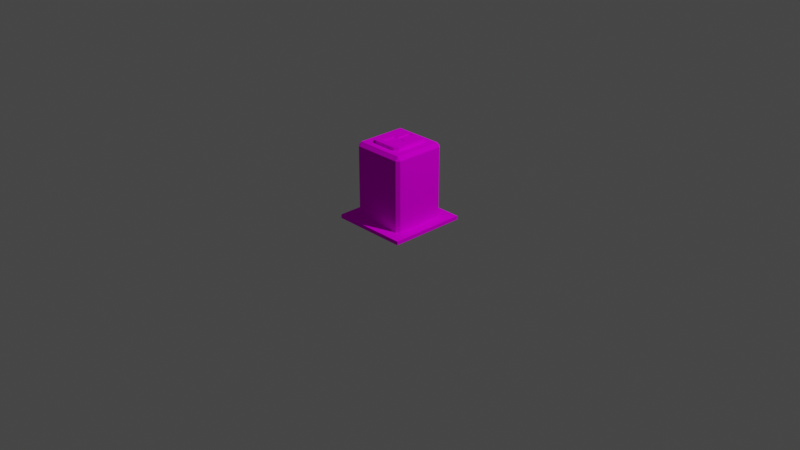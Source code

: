 # Source: Piston.blend  (saved by Blender 2.93.20; exported with 4.5.12 LTS)
import bpy
from mathutils import Matrix  # noqa: F401  (used for matrix-valued properties, if any)

bpy.ops.wm.read_factory_settings(use_empty=True)
scene = bpy.context.scene
scene.name = 'Scene'

# ---- collections
col_collection = bpy.data.collections.new('Collection'); scene.collection.children.link(col_collection)

# ---- images (referenced by path relative to the original .blend; pixels are not part of the script)
import os
ASSET_DIR = os.environ.get("B2B_ASSET_DIR", "")  # directory of the original .blend (textures are referenced by path, not embedded)
HERE = os.path.dirname(os.path.abspath(__file__))  # packed textures are extracted next to this script under _unpacked/

def load_image(name, relpath, width, height, colorspace="sRGB"):
    """Load a texture the original file referenced (path relative to the .blend, or extracted next to this script)."""
    p = next((c for c in (os.path.join(HERE, relpath), os.path.join(ASSET_DIR, relpath)) if relpath and os.path.exists(c)), "")
    if p:
        img = bpy.data.images.load(p, check_existing=True)
        img.name = name
    else:  # same state as the original file: an image datablock whose file is absent (Cycles renders it pink)
        img = bpy.data.images.new(name, width, height)
        img.source = "FILE"
        img.filepath = "//" + (relpath or name)
    img.colorspace_settings.name = colorspace
    return img
img_palette128_png = load_image('Palette128.png', 'Palette128.png', 1024, 1024, 'sRGB')
img_palettechestgold_png = load_image('PaletteChestGold.png', 'PaletteChestGold.png', 1024, 1024, 'sRGB')

# ---- materials (node trees are filled in below, after node groups)
mat_palette64 = bpy.data.materials.new('Palette64')
mat_palette64.use_transparent_shadow = False
mat_paletteshiney = bpy.data.materials.new('PaletteShiney')
mat_paletteshiney.use_transparent_shadow = False
mat_palettematte = bpy.data.materials.new('PaletteMatte')
mat_palettematte.use_transparent_shadow = False

# ---- material node trees
mat_palette64.use_nodes = True; mat_palette64.node_tree.nodes.clear()
_N = mat_palette64.node_tree.nodes; _L = mat_palette64.node_tree.links
n0 = _N.new('ShaderNodeOutputMaterial'); n0.name = 'Material Output'; n0.location = (300, 300)
n1 = _N.new('ShaderNodeTexImage'); n1.name = 'Image Texture'; n1.location = (-144, 723)
n1.image = img_palette128_png
n2 = _N.new('ShaderNodeBsdfDiffuse'); n2.name = 'Diffuse BSDF'; n2.location = (121, 408)
_L.new(n1.outputs[0], n2.inputs[0])
_L.new(n2.outputs[0], n0.inputs[0])
n0.is_active_output = True
mat_paletteshiney.use_nodes = True; mat_paletteshiney.node_tree.nodes.clear()
_N = mat_paletteshiney.node_tree.nodes; _L = mat_paletteshiney.node_tree.links
n0 = _N.new('ShaderNodeOutputMaterial'); n0.name = 'Material Output'; n0.location = (300, 300)
n1 = _N.new('ShaderNodeTexImage'); n1.name = 'Image Texture'; n1.location = (-165, 595)
n1.image = img_palettechestgold_png
n2 = _N.new('ShaderNodeBsdfDiffuse'); n2.name = 'Diffuse BSDF'; n2.location = (145, 476)
_L.new(n1.outputs[0], n2.inputs[0])
_L.new(n2.outputs[0], n0.inputs[0])
n0.is_active_output = True
mat_palettematte.use_nodes = True; mat_palettematte.node_tree.nodes.clear()
_N = mat_palettematte.node_tree.nodes; _L = mat_palettematte.node_tree.links
n0 = _N.new('ShaderNodeOutputMaterial'); n0.name = 'Material Output'; n0.location = (300, 300)
n1 = _N.new('ShaderNodeTexImage'); n1.name = 'Image Texture'; n1.location = (-165, 595)
n1.image = img_palettechestgold_png
n2 = _N.new('ShaderNodeBsdfDiffuse'); n2.name = 'Diffuse BSDF'; n2.location = (145, 476)
_L.new(n1.outputs[0], n2.inputs[0])
_L.new(n2.outputs[0], n0.inputs[0])
n0.is_active_output = True

# ---- world
world_world = bpy.data.worlds.new('World'); scene.world = world_world
world_world.use_nodes = True; world_world.node_tree.nodes.clear()
_N = world_world.node_tree.nodes; _L = world_world.node_tree.links
n0 = _N.new('ShaderNodeOutputWorld'); n0.name = 'World Output'; n0.location = (300, 300)
n1 = _N.new('ShaderNodeBackground'); n1.name = 'Background'; n1.location = (10, 300)
n1.inputs[0].default_value = (0.05088, 0.05088, 0.05088, 1.0)
_L.new(n1.outputs[0], n0.inputs[0])
n0.is_active_output = True
world_world.color = (0.05088, 0.05088, 0.05088)
world_world.use_sun_shadow = False
world_world.sun_shadow_jitter_overblur = 0.0

# ---- cameras
cam_camera = bpy.data.cameras.new('Camera')
cam_camera.clip_end = 100.0
cam_camera.ortho_scale = 7.314

# ---- lights
light_light = bpy.data.lights.new('Light', 'POINT')
light_light.transmission_factor = 0.0
light_light.energy = 1000.0
light_light.shadow_soft_size = 0.1
light_light.shadow_maximum_resolution = 0.006
light_light.use_absolute_resolution = True

# ---- meshes
me_cube_001 = bpy.data.meshes.new('Cube.001')
me_cube_001.from_pydata([(-0.5, -0.5, 0.0), (-0.3718, -0.3718, 0.04063), (-0.5, 0.5, 0.0), (-0.3718, 0.3718, 0.04063), (0.5, -0.5, 0.0), (0.3718, -0.3718, 0.04063), (0.5, 0.5, 0.0), (0.3718, 0.3718, 0.04063), (-0.5, -0.5, 0.04063), (-0.5, 0.5, 0.04063), (0.5, 0.5, 0.04063), (0.5, -0.5, 0.04063)], [], [(0, 8, 9, 2), (2, 9, 10, 6), (6, 10, 11, 4), (4, 11, 8, 0), (1, 3, 9, 8), (3, 7, 10, 9), (7, 5, 11, 10), (5, 1, 8, 11), (1, 5, 7, 3)])
_uv = me_cube_001.uv_layers.new(name='UVMap')
_uv.uv.foreach_set('vector', [0.9679, 0.5369, 0.9768, 0.5369, 0.9768, 0.5457, 0.9679, 0.5457, 0.9679, 0.5457, 0.9768, 0.5457, 0.9768, 0.5545, 0.9679, 0.5545, 0.9679, 0.5545, 0.9768, 0.5545, 0.9768, 0.5633, 0.9679, 0.5633, 0.9679, 0.5633, 0.9768, 0.5633, 0.9768, 0.5721, 0.9679, 0.5721, 0.9846, 0.5621, 0.9846, 0.5556, 0.9857, 0.5545, 0.9857, 0.5633, 0.9846, 0.5556, 0.9779, 0.5556, 0.9768, 0.5545, 0.9857, 0.5545, 0.9779, 0.5556, 0.9779, 0.5621, 0.9768, 0.5633, 0.9768, 0.5545, 0.9779, 0.5621, 0.9846, 0.5621, 0.9857, 0.5633, 0.9768, 0.5633, 0.9026, 0.3104, 0.8855, 0.3104, 0.8855, 0.3039, 0.9026, 0.3039])
me_cube_001.materials.append(mat_palette64)
me_cube_001.use_remesh_fix_poles = True
me_cube_001.use_remesh_preserve_attributes = False
me_cube_001.use_mirror_vertex_groups = False
me_cube_001.update()
me_cube_002 = bpy.data.meshes.new('Cube.002')
me_cube_002.from_pydata([(-0.3313, -0.3718, 5.96e-08), (-0.3718, -0.3313, 5.96e-08), (-0.3718, 0.3313, 5.96e-08), (-0.3313, 0.3718, 5.96e-08), (0.3718, -0.3313, 5.96e-08), (0.3313, -0.3718, 5.96e-08), (0.3313, 0.3718, 5.96e-08), (0.3718, 0.3313, 5.96e-08), (-0.3718, -0.3313, 0.7978), (-0.3313, -0.3718, 0.7978), (-0.3313, -0.3313, 0.8382), (-0.3718, 0.3313, 0.7978), (-0.3313, 0.3313, 0.8382), (-0.3313, 0.3718, 0.7978), (0.3313, 0.3718, 0.7978), (0.3313, 0.3313, 0.8382), (0.3718, 0.3313, 0.7978), (0.3718, -0.3313, 0.7978), (0.3313, -0.3313, 0.8382), (0.3313, -0.3718, 0.7978)], [], [(15, 12, 10, 18), (0, 5, 19, 9), (6, 3, 13, 14), (4, 7, 16, 17), (8, 9, 10), (11, 12, 13), (14, 15, 16), (17, 18, 19), (10, 12, 11, 8), (12, 15, 14, 13), (15, 18, 17, 16), (18, 10, 9, 19), (6, 14, 16, 7), (19, 5, 4, 17), (0, 9, 8, 1), (13, 3, 2, 11), (2, 1, 8, 11)])
_uv = me_cube_002.uv_layers.new(name='UVMap')
_uv.uv.foreach_set('vector', [0.9167, 0.5562, 0.9319, 0.5562, 0.9319, 0.562, 0.9167, 0.562, 0.9319, 0.5624, 0.9167, 0.5624, 0.9167, 0.5624, 0.9319, 0.5624, 0.9167, 0.5558, 0.9319, 0.5558, 0.9319, 0.5558, 0.9167, 0.5558, 0.9158, 0.562, 0.9158, 0.5562, 0.9158, 0.5562, 0.9158, 0.562, 0.9766, 0.5501, 0.9762, 0.5504, 0.9762, 0.5501, 0.9766, 0.5442, 0.9762, 0.5442, 0.9762, 0.5439, 0.9703, 0.5439, 0.9703, 0.5442, 0.97, 0.5442, 0.97, 0.5501, 0.9703, 0.5501, 0.9703, 0.5504, 0.9762, 0.5501, 0.9762, 0.5442, 0.9766, 0.5442, 0.9766, 0.5501, 0.9762, 0.5442, 0.9703, 0.5442, 0.9703, 0.5439, 0.9762, 0.5439, 0.9703, 0.5442, 0.9703, 0.5501, 0.97, 0.5501, 0.97, 0.5442, 0.9703, 0.5501, 0.9762, 0.5501, 0.9762, 0.5504, 0.9703, 0.5504, 0.9703, 0.5439, 0.9703, 0.5439, 0.97, 0.5442, 0.97, 0.5442, 0.9703, 0.5504, 0.9703, 0.5504, 0.97, 0.5501, 0.97, 0.5501, 0.9762, 0.5504, 0.9762, 0.5504, 0.9766, 0.5501, 0.9766, 0.5501, 0.9762, 0.5439, 0.9762, 0.5439, 0.9766, 0.5442, 0.9766, 0.5442, 0.9329, 0.5562, 0.9329, 0.562, 0.9329, 0.562, 0.9329, 0.5562])
me_cube_002.materials.append(mat_palette64)
me_cube_002.use_remesh_fix_poles = True
me_cube_002.use_remesh_preserve_attributes = False
me_cube_002.use_mirror_vertex_groups = False
me_cube_002.update()
me_lock = bpy.data.meshes.new('Lock')
me_lock.from_pydata([(-0.4, -0.09087, -0.4), (-0.4, -0.09087, 0.4), (-0.4, 0.6645, -0.4), (-0.4, 0.6645, 0.4), (0.4, -0.09087, -0.4), (0.4, -0.09087, 0.4), (0.4, 0.6645, -0.4), (0.4, 0.6645, 0.4), (-0.2896, 0.553, -0.4711), (-0.2896, 0.0207, -0.4711), (0.2896, 0.553, -0.4711), (0.2896, 0.0207, -0.4711), (-0.3136, -0.004459, 0.4842), (-0.3136, 0.5781, 0.4842), (0.3136, 0.5781, 0.4842), (0.3136, -0.004459, 0.4842), (-0.164, -0.09087, 0.3585), (0.1702, -0.09087, 0.3589), (0.1734, -0.09087, 0.003668), (0.06438, -0.09087, 0.001727), (0.0652, -0.09087, -0.3645), (-0.06729, -0.09087, -0.3647), (-0.06118, -0.09087, 0.003747), (-0.17, -0.09087, 0.006092), (-0.164, 0.0673, 0.3585), (0.1702, 0.0673, 0.3589), (0.1734, 0.0673, 0.003668), (0.06438, 0.0673, 0.001727), (0.0652, 0.0673, -0.3645), (-0.06729, 0.0673, -0.3647), (-0.06118, 0.0673, 0.003747), (-0.17, 0.0673, 0.006092)], [], [(0, 1, 3, 2), (2, 3, 7, 6), (6, 7, 5, 4), (4, 5, 18, 19, 20, 21, 22, 23, 1, 0), (2, 6, 10, 8), (3, 1, 12, 13), (8, 10, 11, 9), (0, 2, 8, 9), (6, 4, 11, 10), (4, 0, 9, 11), (14, 13, 12, 15), (1, 5, 15, 12), (7, 3, 13, 14), (5, 7, 14, 15), (25, 24, 31, 30, 29, 28, 27, 26), (1, 23, 16, 17, 18, 5), (21, 20, 28, 29), (19, 18, 26, 27), (17, 16, 24, 25), (16, 23, 31, 24), (22, 21, 29, 30), (20, 19, 27, 28), (18, 17, 25, 26), (23, 22, 30, 31)])
me_lock.polygons.foreach_set('material_index', [0, 0, 0, 0, 0, 0, 0, 0, 0, 0, 0, 0, 0, 0, 1, 0, 0, 0, 0, 0, 0, 0, 0, 0])
_uv = me_lock.uv_layers.new(name='UVMap')
_uv.uv.foreach_set('vector', [0.6697, 0.6205, 0.7022, 0.6205, 0.7022, 0.6316, 0.6697, 0.6316, 0.6697, 0.6316, 0.7022, 0.6316, 0.7022, 0.6427, 0.6697, 0.6427, 0.6697, 0.6427, 0.7022, 0.6427, 0.7022, 0.6538, 0.6697, 0.6538, 0.6697, 0.6538, 0.7022, 0.6538, 0.6875, 0.6579, 0.6874, 0.6588, 0.677, 0.6588, 0.6768, 0.6599, 0.6876, 0.6599, 0.6876, 0.6608, 0.7022, 0.6649, 0.6697, 0.6649, 0.6697, 0.6316, 0.6697, 0.6427, 0.6697, 0.6427, 0.6697, 0.6316, 0.7022, 0.6316, 0.7022, 0.6205, 0.7022, 0.6205, 0.7022, 0.6316, 0.6373, 0.6427, 0.6697, 0.6427, 0.6697, 0.6538, 0.6373, 0.6538, 0.6697, 0.6205, 0.6697, 0.6316, 0.6697, 0.6316, 0.6697, 0.6205, 0.6697, 0.6427, 0.6697, 0.6538, 0.6697, 0.6538, 0.6697, 0.6427, 0.6697, 0.6538, 0.6697, 0.6649, 0.6697, 0.6649, 0.6697, 0.6538, 0.7022, 0.6427, 0.7347, 0.6427, 0.7347, 0.6538, 0.7022, 0.6538, 0.7022, 0.6649, 0.7022, 0.6538, 0.7022, 0.6538, 0.7022, 0.6649, 0.7022, 0.6427, 0.7022, 0.6316, 0.7022, 0.6316, 0.7022, 0.6427, 0.7022, 0.6538, 0.7022, 0.6427, 0.7022, 0.6427, 0.7022, 0.6538, 0.7545, 0.2666, 0.7547, 0.2693, 0.7467, 0.2695, 0.7466, 0.2686, 0.7359, 0.2687, 0.736, 0.2675, 0.7465, 0.2676, 0.7465, 0.2666, 0.7022, 0.6649, 0.6876, 0.6608, 0.6956, 0.6605, 0.6955, 0.6579, 0.6875, 0.6579, 0.7022, 0.6538, 0.7556, 0.783, 0.7557, 0.7818, 0.7557, 0.7818, 0.7556, 0.783, 0.7662, 0.7819, 0.7662, 0.7809, 0.7662, 0.7809, 0.7662, 0.7819, 0.7742, 0.781, 0.7744, 0.7836, 0.7744, 0.7836, 0.7742, 0.781, 0.7744, 0.7836, 0.7664, 0.7839, 0.7664, 0.7839, 0.7744, 0.7836, 0.7663, 0.7829, 0.7556, 0.783, 0.7556, 0.783, 0.7663, 0.7829, 0.7557, 0.7818, 0.7662, 0.7819, 0.7662, 0.7819, 0.7557, 0.7818, 0.7662, 0.7809, 0.7742, 0.781, 0.7742, 0.781, 0.7662, 0.7809, 0.7664, 0.7839, 0.7663, 0.7829, 0.7663, 0.7829, 0.7664, 0.7839])
me_lock.materials.append(mat_paletteshiney)
me_lock.materials.append(mat_palettematte)
me_lock.use_remesh_fix_poles = True
me_lock.use_remesh_preserve_attributes = False
me_lock.use_mirror_vertex_groups = False
me_lock.update()

# ---- objects
ob_light = bpy.data.objects.new('Light', light_light)
ob_camera = bpy.data.objects.new('Camera', cam_camera)
ob_base = bpy.data.objects.new('Base', me_cube_001)
ob_door = bpy.data.objects.new('Door', me_cube_002)
ob_lock = bpy.data.objects.new('Lock', me_lock)

# ---- transforms, parenting, visibility, modifiers, constraints
ob_light.location = (4.076, 1.005, 5.904)
ob_light.rotation_euler = (0.6503, 0.05522, 1.866)
ob_light.lock_rotations_4d = False
ob_light.empty_display_type = 'ARROWS'
ob_light.color = (0.0, 0.0, 0.0, 0.0)
ob_light.lineart.crease_threshold = 0.0
ob_camera.location = (7.359, -6.926, 4.958)
ob_camera.rotation_euler = (1.109, 0.0, 0.8149)
ob_camera.lock_rotations_4d = False
ob_camera.empty_display_type = 'ARROWS'
ob_camera.color = (0.0, 0.0, 0.0, 0.0)
ob_camera.display_type = 'WIRE'
ob_camera.lineart.crease_threshold = 0.0
ob_base.location = (0.0, 0.0, 0.0)
ob_base.scale = (0.8279, 0.8279, 1.0)
ob_base.lineart.crease_threshold = 0.0
ob_door.location = (0.0, 0.0, 0.0)
ob_door.scale = (0.7941, 0.7941, 1.0)
ob_door.lineart.crease_threshold = 0.0
ob_lock.parent = ob_door
ob_lock.matrix_parent_inverse = Matrix(((1.259, -0.0, 0.0, -0.0), (-0.0, 1.259, -0.0, 0.0), (0.0, -0.0, 1.0, -0.0), (-0.0, 0.0, -0.0, 1.0)))
ob_lock.location = (-4.416e-08, 0.006466, 0.87)
ob_lock.rotation_euler = (-1.571, -1.51e-07, 3.142)
ob_lock.scale = (0.4168, 0.06217, 0.4168)
ob_lock.lineart.crease_threshold = 0.0

# ---- collection membership
col_collection.objects.link(ob_light)
col_collection.objects.link(ob_camera)
col_collection.objects.link(ob_base)
col_collection.objects.link(ob_door)
col_collection.objects.link(ob_lock)

# ---- scene / render settings (as saved in the file)
scene.camera = ob_camera
scene.frame_start = 1; scene.frame_end = 250; scene.frame_set(1)
scene.render.engine = 'BLENDER_EEVEE_NEXT'
scene.cycles.use_denoising = False
scene.cycles.samples = 128
scene.cycles.sampling_pattern = 'TABULATED_SOBOL'
scene.cycles.use_adaptive_sampling = False
scene.cycles.use_light_tree = False
scene.view_settings.view_transform = 'Filmic'
bpy.context.view_layer.update()
